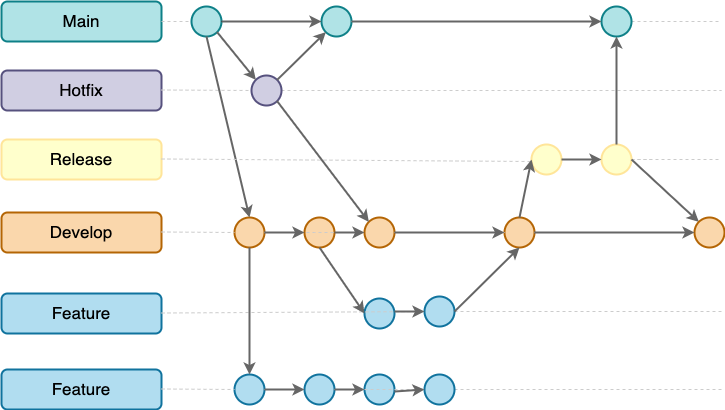

The diagram above was exported from draw.io. Its source (the exported page's mxGraphModel, read from the mxfile embedded in the PNG):
<mxGraphModel dx="1298" dy="804" grid="1" gridSize="10" guides="1" tooltips="1" connect="1" arrows="1" fold="1" page="1" pageScale="1" pageWidth="827" pageHeight="1169" math="0" shadow="0">
  <root>
    <mxCell id="0" />
    <mxCell id="1" parent="0" />
    <mxCell id="KY4QBHclVfJQwU8nmiRs-2" value="&lt;font style=&quot;font-size: 17px;&quot;&gt;Main&lt;/font&gt;" style="rounded=1;whiteSpace=wrap;html=1;fillColor=#b0e3e6;strokeColor=#0e8088;strokeWidth=2;" vertex="1" parent="1">
      <mxGeometry x="40" y="80" width="160" height="40" as="geometry" />
    </mxCell>
    <mxCell id="KY4QBHclVfJQwU8nmiRs-3" value="&lt;font style=&quot;font-size: 17px;&quot;&gt;Hotfix&lt;/font&gt;" style="rounded=1;whiteSpace=wrap;html=1;fillColor=#d0cee2;strokeColor=#56517e;strokeWidth=2;" vertex="1" parent="1">
      <mxGeometry x="40" y="149" width="160" height="40" as="geometry" />
    </mxCell>
    <mxCell id="KY4QBHclVfJQwU8nmiRs-4" value="&lt;font style=&quot;font-size: 17px;&quot;&gt;Release&lt;/font&gt;" style="rounded=1;whiteSpace=wrap;html=1;fillColor=#FFFFCC;strokeColor=#FFE599;strokeWidth=2;" vertex="1" parent="1">
      <mxGeometry x="40" y="218" width="160" height="40" as="geometry" />
    </mxCell>
    <mxCell id="KY4QBHclVfJQwU8nmiRs-5" value="&lt;font style=&quot;font-size: 17px;&quot;&gt;Develop&lt;/font&gt;" style="rounded=1;whiteSpace=wrap;html=1;fillColor=#fad7ac;strokeColor=#b46504;strokeWidth=2;" vertex="1" parent="1">
      <mxGeometry x="40" y="291" width="160" height="40" as="geometry" />
    </mxCell>
    <mxCell id="KY4QBHclVfJQwU8nmiRs-6" value="&lt;font style=&quot;font-size: 17px;&quot;&gt;Feature&lt;/font&gt;" style="rounded=1;whiteSpace=wrap;html=1;fillColor=#b1ddf0;strokeColor=#10739e;strokeWidth=2;" vertex="1" parent="1">
      <mxGeometry x="40" y="372" width="160" height="40" as="geometry" />
    </mxCell>
    <mxCell id="KY4QBHclVfJQwU8nmiRs-7" value="&lt;font style=&quot;font-size: 17px;&quot;&gt;Feature&lt;/font&gt;" style="rounded=1;whiteSpace=wrap;html=1;fillColor=#b1ddf0;strokeColor=#10739e;strokeWidth=2;" vertex="1" parent="1">
      <mxGeometry x="40" y="448" width="160" height="40" as="geometry" />
    </mxCell>
    <mxCell id="KY4QBHclVfJQwU8nmiRs-8" value="" style="endArrow=none;dashed=1;html=1;rounded=0;fontSize=17;exitX=1;exitY=0.5;exitDx=0;exitDy=0;startArrow=none;strokeColor=#CCCCCC;" edge="1" parent="1" source="KY4QBHclVfJQwU8nmiRs-23">
      <mxGeometry width="50" height="50" relative="1" as="geometry">
        <mxPoint x="390" y="420" as="sourcePoint" />
        <mxPoint x="760" y="100" as="targetPoint" />
      </mxGeometry>
    </mxCell>
    <mxCell id="KY4QBHclVfJQwU8nmiRs-9" value="" style="endArrow=none;dashed=1;html=1;rounded=0;fontSize=17;exitX=1;exitY=0.5;exitDx=0;exitDy=0;startArrow=none;strokeColor=#CCCCCC;" edge="1" parent="1" source="KY4QBHclVfJQwU8nmiRs-16">
      <mxGeometry width="50" height="50" relative="1" as="geometry">
        <mxPoint x="200" y="237.5" as="sourcePoint" />
        <mxPoint x="760" y="238" as="targetPoint" />
      </mxGeometry>
    </mxCell>
    <mxCell id="KY4QBHclVfJQwU8nmiRs-10" value="" style="endArrow=none;dashed=1;html=1;rounded=0;fontSize=17;exitX=1;exitY=0.5;exitDx=0;exitDy=0;startArrow=none;strokeColor=#CCCCCC;" edge="1" parent="1" source="KY4QBHclVfJQwU8nmiRs-25">
      <mxGeometry width="50" height="50" relative="1" as="geometry">
        <mxPoint x="200" y="168.5" as="sourcePoint" />
        <mxPoint x="760" y="169" as="targetPoint" />
      </mxGeometry>
    </mxCell>
    <mxCell id="KY4QBHclVfJQwU8nmiRs-12" value="" style="endArrow=none;dashed=1;html=1;rounded=0;fontSize=17;exitX=1;exitY=0.5;exitDx=0;exitDy=0;startArrow=none;strokeColor=#CCCCCC;" edge="1" parent="1" source="KY4QBHclVfJQwU8nmiRs-45">
      <mxGeometry width="50" height="50" relative="1" as="geometry">
        <mxPoint x="223" y="391.5" as="sourcePoint" />
        <mxPoint x="760" y="390" as="targetPoint" />
      </mxGeometry>
    </mxCell>
    <mxCell id="KY4QBHclVfJQwU8nmiRs-13" value="" style="endArrow=none;dashed=1;html=1;rounded=0;fontSize=17;exitX=1;exitY=0.5;exitDx=0;exitDy=0;startArrow=none;strokeColor=#CCCCCC;" edge="1" parent="1" source="KY4QBHclVfJQwU8nmiRs-42">
      <mxGeometry width="50" height="50" relative="1" as="geometry">
        <mxPoint x="223" y="467.5" as="sourcePoint" />
        <mxPoint x="760" y="468" as="targetPoint" />
      </mxGeometry>
    </mxCell>
    <mxCell id="KY4QBHclVfJQwU8nmiRs-15" value="" style="endArrow=none;dashed=1;html=1;rounded=0;fontSize=17;exitX=1;exitY=0.5;exitDx=0;exitDy=0;strokeColor=#CCCCCC;startArrow=none;" edge="1" parent="1" source="KY4QBHclVfJQwU8nmiRs-16">
      <mxGeometry width="50" height="50" relative="1" as="geometry">
        <mxPoint x="200" y="237.5" as="sourcePoint" />
        <mxPoint x="690" y="238" as="targetPoint" />
      </mxGeometry>
    </mxCell>
    <mxCell id="KY4QBHclVfJQwU8nmiRs-19" value="" style="ellipse;whiteSpace=wrap;html=1;aspect=fixed;strokeColor=#0e8088;strokeWidth=2;fontSize=17;fillColor=#b0e3e6;" vertex="1" parent="1">
      <mxGeometry x="230" y="85" width="30" height="30" as="geometry" />
    </mxCell>
    <mxCell id="KY4QBHclVfJQwU8nmiRs-20" value="" style="endArrow=none;dashed=1;html=1;rounded=0;fontSize=17;exitX=1;exitY=0.5;exitDx=0;exitDy=0;strokeColor=#CCCCCC;" edge="1" parent="1" source="KY4QBHclVfJQwU8nmiRs-2" target="KY4QBHclVfJQwU8nmiRs-19">
      <mxGeometry width="50" height="50" relative="1" as="geometry">
        <mxPoint x="200" y="100" as="sourcePoint" />
        <mxPoint x="800" y="100" as="targetPoint" />
      </mxGeometry>
    </mxCell>
    <mxCell id="KY4QBHclVfJQwU8nmiRs-21" value="" style="ellipse;whiteSpace=wrap;html=1;aspect=fixed;strokeColor=#0e8088;strokeWidth=2;fontSize=17;fillColor=#b0e3e6;" vertex="1" parent="1">
      <mxGeometry x="360" y="85" width="30" height="30" as="geometry" />
    </mxCell>
    <mxCell id="KY4QBHclVfJQwU8nmiRs-22" value="" style="endArrow=none;dashed=1;html=1;rounded=0;fontSize=17;exitX=1;exitY=0.5;exitDx=0;exitDy=0;startArrow=none;" edge="1" parent="1" source="KY4QBHclVfJQwU8nmiRs-19" target="KY4QBHclVfJQwU8nmiRs-21">
      <mxGeometry width="50" height="50" relative="1" as="geometry">
        <mxPoint x="260" y="100" as="sourcePoint" />
        <mxPoint x="800" y="100" as="targetPoint" />
      </mxGeometry>
    </mxCell>
    <mxCell id="KY4QBHclVfJQwU8nmiRs-25" value="" style="ellipse;whiteSpace=wrap;html=1;aspect=fixed;strokeColor=#56517e;strokeWidth=2;fontSize=17;fillColor=#d0cee2;" vertex="1" parent="1">
      <mxGeometry x="290" y="154" width="30" height="30" as="geometry" />
    </mxCell>
    <mxCell id="KY4QBHclVfJQwU8nmiRs-26" value="" style="endArrow=none;dashed=1;html=1;rounded=0;fontSize=17;exitX=1;exitY=0.5;exitDx=0;exitDy=0;strokeColor=#CCCCCC;" edge="1" parent="1" target="KY4QBHclVfJQwU8nmiRs-25">
      <mxGeometry width="50" height="50" relative="1" as="geometry">
        <mxPoint x="200" y="168.5" as="sourcePoint" />
        <mxPoint x="800" y="168.5" as="targetPoint" />
      </mxGeometry>
    </mxCell>
    <mxCell id="KY4QBHclVfJQwU8nmiRs-27" value="" style="ellipse;whiteSpace=wrap;html=1;aspect=fixed;strokeColor=#b46504;strokeWidth=2;fontSize=17;fillColor=#fad7ac;" vertex="1" parent="1">
      <mxGeometry x="273" y="296" width="30" height="30" as="geometry" />
    </mxCell>
    <mxCell id="KY4QBHclVfJQwU8nmiRs-28" value="" style="endArrow=none;dashed=1;html=1;rounded=0;fontSize=17;exitX=1;exitY=0.5;exitDx=0;exitDy=0;strokeColor=#CCCCCC;" edge="1" parent="1" target="KY4QBHclVfJQwU8nmiRs-27">
      <mxGeometry width="50" height="50" relative="1" as="geometry">
        <mxPoint x="200" y="310.5" as="sourcePoint" />
        <mxPoint x="800" y="310.5" as="targetPoint" />
      </mxGeometry>
    </mxCell>
    <mxCell id="KY4QBHclVfJQwU8nmiRs-29" value="" style="ellipse;whiteSpace=wrap;html=1;aspect=fixed;strokeColor=#b46504;strokeWidth=2;fontSize=17;fillColor=#fad7ac;" vertex="1" parent="1">
      <mxGeometry x="343" y="296" width="30" height="30" as="geometry" />
    </mxCell>
    <mxCell id="KY4QBHclVfJQwU8nmiRs-30" value="" style="ellipse;whiteSpace=wrap;html=1;aspect=fixed;strokeColor=#b46504;strokeWidth=2;fontSize=17;fillColor=#fad7ac;" vertex="1" parent="1">
      <mxGeometry x="403" y="296" width="30" height="30" as="geometry" />
    </mxCell>
    <mxCell id="KY4QBHclVfJQwU8nmiRs-31" value="" style="endArrow=none;dashed=1;html=1;rounded=0;fontSize=17;exitX=1;exitY=0.5;exitDx=0;exitDy=0;startArrow=none;strokeColor=#CCCCCC;" edge="1" parent="1" source="KY4QBHclVfJQwU8nmiRs-27" target="KY4QBHclVfJQwU8nmiRs-30">
      <mxGeometry width="50" height="50" relative="1" as="geometry">
        <mxPoint x="313" y="311" as="sourcePoint" />
        <mxPoint x="823" y="310.5" as="targetPoint" />
        <Array as="points">
          <mxPoint x="353" y="311" />
        </Array>
      </mxGeometry>
    </mxCell>
    <mxCell id="KY4QBHclVfJQwU8nmiRs-32" value="" style="ellipse;whiteSpace=wrap;html=1;aspect=fixed;strokeColor=#b46504;strokeWidth=2;fontSize=17;fillColor=#fad7ac;" vertex="1" parent="1">
      <mxGeometry x="543" y="296" width="30" height="30" as="geometry" />
    </mxCell>
    <mxCell id="KY4QBHclVfJQwU8nmiRs-33" value="" style="endArrow=none;dashed=1;html=1;rounded=0;fontSize=17;exitX=1;exitY=0.5;exitDx=0;exitDy=0;startArrow=none;strokeColor=#CCCCCC;" edge="1" parent="1" source="KY4QBHclVfJQwU8nmiRs-30" target="KY4QBHclVfJQwU8nmiRs-32">
      <mxGeometry width="50" height="50" relative="1" as="geometry">
        <mxPoint x="413" y="311" as="sourcePoint" />
        <mxPoint x="823" y="310.5" as="targetPoint" />
      </mxGeometry>
    </mxCell>
    <mxCell id="KY4QBHclVfJQwU8nmiRs-35" value="" style="ellipse;whiteSpace=wrap;html=1;aspect=fixed;strokeColor=#10739e;strokeWidth=2;fontSize=17;fillColor=#b1ddf0;" vertex="1" parent="1">
      <mxGeometry x="273" y="453" width="30" height="30" as="geometry" />
    </mxCell>
    <mxCell id="KY4QBHclVfJQwU8nmiRs-36" value="" style="endArrow=none;dashed=1;html=1;rounded=0;fontSize=17;exitX=1;exitY=0.5;exitDx=0;exitDy=0;strokeColor=#CCCCCC;" edge="1" parent="1" target="KY4QBHclVfJQwU8nmiRs-35">
      <mxGeometry width="50" height="50" relative="1" as="geometry">
        <mxPoint x="200" y="467.5" as="sourcePoint" />
        <mxPoint x="840" y="468" as="targetPoint" />
      </mxGeometry>
    </mxCell>
    <mxCell id="KY4QBHclVfJQwU8nmiRs-38" value="" style="ellipse;whiteSpace=wrap;html=1;aspect=fixed;strokeColor=#10739e;strokeWidth=2;fontSize=17;fillColor=#b1ddf0;" vertex="1" parent="1">
      <mxGeometry x="343" y="453" width="30" height="30" as="geometry" />
    </mxCell>
    <mxCell id="KY4QBHclVfJQwU8nmiRs-39" value="" style="endArrow=none;dashed=1;html=1;rounded=0;fontSize=17;exitX=1;exitY=0.5;exitDx=0;exitDy=0;startArrow=none;strokeColor=#CCCCCC;" edge="1" parent="1" source="KY4QBHclVfJQwU8nmiRs-35" target="KY4QBHclVfJQwU8nmiRs-38">
      <mxGeometry width="50" height="50" relative="1" as="geometry">
        <mxPoint x="313" y="468" as="sourcePoint" />
        <mxPoint x="863" y="468" as="targetPoint" />
      </mxGeometry>
    </mxCell>
    <mxCell id="KY4QBHclVfJQwU8nmiRs-41" value="" style="ellipse;whiteSpace=wrap;html=1;aspect=fixed;strokeColor=#10739e;strokeWidth=2;fontSize=17;fillColor=#b1ddf0;" vertex="1" parent="1">
      <mxGeometry x="403" y="453" width="30" height="30" as="geometry" />
    </mxCell>
    <mxCell id="KY4QBHclVfJQwU8nmiRs-42" value="" style="ellipse;whiteSpace=wrap;html=1;aspect=fixed;strokeColor=#10739e;strokeWidth=2;fontSize=17;fillColor=#b1ddf0;" vertex="1" parent="1">
      <mxGeometry x="463" y="453" width="30" height="30" as="geometry" />
    </mxCell>
    <mxCell id="KY4QBHclVfJQwU8nmiRs-43" value="" style="endArrow=none;dashed=1;html=1;rounded=0;fontSize=17;exitX=1;exitY=0.5;exitDx=0;exitDy=0;startArrow=none;strokeColor=#CCCCCC;" edge="1" parent="1" source="KY4QBHclVfJQwU8nmiRs-38" target="KY4QBHclVfJQwU8nmiRs-42">
      <mxGeometry width="50" height="50" relative="1" as="geometry">
        <mxPoint x="373" y="468" as="sourcePoint" />
        <mxPoint x="863" y="468" as="targetPoint" />
      </mxGeometry>
    </mxCell>
    <mxCell id="KY4QBHclVfJQwU8nmiRs-44" value="" style="ellipse;whiteSpace=wrap;html=1;aspect=fixed;strokeColor=#10739e;strokeWidth=2;fontSize=17;fillColor=#b1ddf0;" vertex="1" parent="1">
      <mxGeometry x="403" y="377" width="30" height="30" as="geometry" />
    </mxCell>
    <mxCell id="KY4QBHclVfJQwU8nmiRs-45" value="" style="ellipse;whiteSpace=wrap;html=1;aspect=fixed;strokeColor=#10739e;strokeWidth=2;fontSize=17;fillColor=#b1ddf0;" vertex="1" parent="1">
      <mxGeometry x="463" y="375" width="30" height="30" as="geometry" />
    </mxCell>
    <mxCell id="KY4QBHclVfJQwU8nmiRs-46" value="" style="endArrow=none;dashed=1;html=1;rounded=0;fontSize=17;exitX=1;exitY=0.5;exitDx=0;exitDy=0;strokeColor=#CCCCCC;" edge="1" parent="1" target="KY4QBHclVfJQwU8nmiRs-45">
      <mxGeometry width="50" height="50" relative="1" as="geometry">
        <mxPoint x="200" y="391.5" as="sourcePoint" />
        <mxPoint x="840" y="392" as="targetPoint" />
      </mxGeometry>
    </mxCell>
    <mxCell id="KY4QBHclVfJQwU8nmiRs-23" value="" style="ellipse;whiteSpace=wrap;html=1;aspect=fixed;strokeColor=#0e8088;strokeWidth=2;fontSize=17;fillColor=#b0e3e6;" vertex="1" parent="1">
      <mxGeometry x="640" y="85" width="30" height="30" as="geometry" />
    </mxCell>
    <mxCell id="KY4QBHclVfJQwU8nmiRs-49" value="" style="endArrow=none;dashed=1;html=1;rounded=0;fontSize=17;exitX=1;exitY=0.5;exitDx=0;exitDy=0;startArrow=none;strokeColor=#CCCCCC;" edge="1" parent="1" source="KY4QBHclVfJQwU8nmiRs-21" target="KY4QBHclVfJQwU8nmiRs-23">
      <mxGeometry width="50" height="50" relative="1" as="geometry">
        <mxPoint x="330" y="100" as="sourcePoint" />
        <mxPoint x="840" y="100" as="targetPoint" />
      </mxGeometry>
    </mxCell>
    <mxCell id="KY4QBHclVfJQwU8nmiRs-50" value="" style="endArrow=classic;html=1;rounded=0;strokeColor=#666666;fontSize=17;exitX=1;exitY=0.5;exitDx=0;exitDy=0;entryX=0;entryY=0.5;entryDx=0;entryDy=0;strokeWidth=2;" edge="1" parent="1" source="KY4QBHclVfJQwU8nmiRs-19" target="KY4QBHclVfJQwU8nmiRs-21">
      <mxGeometry width="50" height="50" relative="1" as="geometry">
        <mxPoint x="520" y="420" as="sourcePoint" />
        <mxPoint x="570" y="370" as="targetPoint" />
      </mxGeometry>
    </mxCell>
    <mxCell id="KY4QBHclVfJQwU8nmiRs-51" value="" style="endArrow=classic;html=1;rounded=0;strokeColor=#666666;fontSize=17;entryX=0;entryY=0.5;entryDx=0;entryDy=0;strokeWidth=2;exitX=1;exitY=0.5;exitDx=0;exitDy=0;" edge="1" parent="1" source="KY4QBHclVfJQwU8nmiRs-21" target="KY4QBHclVfJQwU8nmiRs-23">
      <mxGeometry width="50" height="50" relative="1" as="geometry">
        <mxPoint x="340" y="100" as="sourcePoint" />
        <mxPoint x="310" y="110" as="targetPoint" />
      </mxGeometry>
    </mxCell>
    <mxCell id="KY4QBHclVfJQwU8nmiRs-53" value="" style="endArrow=classic;html=1;rounded=0;strokeColor=#666666;fontSize=17;exitX=1;exitY=1;exitDx=0;exitDy=0;entryX=0;entryY=0;entryDx=0;entryDy=0;strokeWidth=2;" edge="1" parent="1" source="KY4QBHclVfJQwU8nmiRs-19" target="KY4QBHclVfJQwU8nmiRs-25">
      <mxGeometry width="50" height="50" relative="1" as="geometry">
        <mxPoint x="270" y="110" as="sourcePoint" />
        <mxPoint x="310" y="110" as="targetPoint" />
      </mxGeometry>
    </mxCell>
    <mxCell id="KY4QBHclVfJQwU8nmiRs-54" value="" style="endArrow=classic;html=1;rounded=0;strokeColor=#666666;fontSize=17;exitX=0.5;exitY=1;exitDx=0;exitDy=0;entryX=0.5;entryY=0;entryDx=0;entryDy=0;strokeWidth=2;" edge="1" parent="1" source="KY4QBHclVfJQwU8nmiRs-19" target="KY4QBHclVfJQwU8nmiRs-27">
      <mxGeometry width="50" height="50" relative="1" as="geometry">
        <mxPoint x="280" y="120" as="sourcePoint" />
        <mxPoint x="320" y="120" as="targetPoint" />
      </mxGeometry>
    </mxCell>
    <mxCell id="KY4QBHclVfJQwU8nmiRs-55" value="" style="endArrow=classic;html=1;rounded=0;strokeColor=#666666;fontSize=17;exitX=1;exitY=0;exitDx=0;exitDy=0;entryX=0;entryY=1;entryDx=0;entryDy=0;strokeWidth=2;" edge="1" parent="1" source="KY4QBHclVfJQwU8nmiRs-25" target="KY4QBHclVfJQwU8nmiRs-21">
      <mxGeometry width="50" height="50" relative="1" as="geometry">
        <mxPoint x="265.6066017177982" y="120.60660171779818" as="sourcePoint" />
        <mxPoint x="295" y="164" as="targetPoint" />
      </mxGeometry>
    </mxCell>
    <mxCell id="KY4QBHclVfJQwU8nmiRs-56" value="" style="endArrow=classic;html=1;rounded=0;strokeColor=#666666;fontSize=17;exitX=0.5;exitY=1;exitDx=0;exitDy=0;entryX=0.5;entryY=0;entryDx=0;entryDy=0;strokeWidth=2;" edge="1" parent="1" source="KY4QBHclVfJQwU8nmiRs-27" target="KY4QBHclVfJQwU8nmiRs-35">
      <mxGeometry width="50" height="50" relative="1" as="geometry">
        <mxPoint x="288.6066017177982" y="120.60660171779818" as="sourcePoint" />
        <mxPoint x="307.3933982822018" y="168.39339828220182" as="targetPoint" />
      </mxGeometry>
    </mxCell>
    <mxCell id="KY4QBHclVfJQwU8nmiRs-57" value="" style="endArrow=classic;html=1;rounded=0;strokeColor=#666666;fontSize=17;entryX=0;entryY=0.5;entryDx=0;entryDy=0;strokeWidth=2;exitX=1;exitY=0.5;exitDx=0;exitDy=0;" edge="1" parent="1" source="KY4QBHclVfJQwU8nmiRs-35" target="KY4QBHclVfJQwU8nmiRs-38">
      <mxGeometry width="50" height="50" relative="1" as="geometry">
        <mxPoint x="298" y="430" as="sourcePoint" />
        <mxPoint x="298" y="463" as="targetPoint" />
      </mxGeometry>
    </mxCell>
    <mxCell id="KY4QBHclVfJQwU8nmiRs-59" value="" style="ellipse;whiteSpace=wrap;html=1;aspect=fixed;strokeColor=#FFE599;strokeWidth=2;fontSize=17;fillColor=#FFFFCC;" vertex="1" parent="1">
      <mxGeometry x="570" y="223" width="30" height="30" as="geometry" />
    </mxCell>
    <mxCell id="KY4QBHclVfJQwU8nmiRs-16" value="" style="ellipse;whiteSpace=wrap;html=1;aspect=fixed;strokeColor=#FFE599;strokeWidth=2;fontSize=17;fillColor=#FFFFCC;" vertex="1" parent="1">
      <mxGeometry x="640" y="223" width="30" height="30" as="geometry" />
    </mxCell>
    <mxCell id="KY4QBHclVfJQwU8nmiRs-60" value="" style="endArrow=none;dashed=1;html=1;rounded=0;fontSize=17;exitX=1;exitY=0.5;exitDx=0;exitDy=0;strokeColor=#CCCCCC;" edge="1" parent="1">
      <mxGeometry width="50" height="50" relative="1" as="geometry">
        <mxPoint x="200" y="237.5" as="sourcePoint" />
        <mxPoint x="570" y="240" as="targetPoint" />
      </mxGeometry>
    </mxCell>
    <mxCell id="KY4QBHclVfJQwU8nmiRs-61" value="" style="endArrow=classic;html=1;rounded=0;strokeColor=#666666;strokeWidth=2;fontSize=17;exitX=1;exitY=0.5;exitDx=0;exitDy=0;entryX=0;entryY=0.5;entryDx=0;entryDy=0;" edge="1" parent="1" source="KY4QBHclVfJQwU8nmiRs-59" target="KY4QBHclVfJQwU8nmiRs-16">
      <mxGeometry width="50" height="50" relative="1" as="geometry">
        <mxPoint x="520" y="420" as="sourcePoint" />
        <mxPoint x="570" y="370" as="targetPoint" />
      </mxGeometry>
    </mxCell>
    <mxCell id="KY4QBHclVfJQwU8nmiRs-62" value="" style="endArrow=classic;html=1;rounded=0;strokeColor=#666666;strokeWidth=2;fontSize=17;exitX=0.5;exitY=0;exitDx=0;exitDy=0;entryX=0.5;entryY=1;entryDx=0;entryDy=0;" edge="1" parent="1" source="KY4QBHclVfJQwU8nmiRs-16" target="KY4QBHclVfJQwU8nmiRs-23">
      <mxGeometry width="50" height="50" relative="1" as="geometry">
        <mxPoint x="660" y="199" as="sourcePoint" />
        <mxPoint x="660" y="120" as="targetPoint" />
      </mxGeometry>
    </mxCell>
    <mxCell id="KY4QBHclVfJQwU8nmiRs-63" value="" style="endArrow=classic;html=1;rounded=0;strokeColor=#666666;strokeWidth=2;fontSize=17;entryX=0;entryY=0.5;entryDx=0;entryDy=0;exitX=0.5;exitY=0;exitDx=0;exitDy=0;" edge="1" parent="1" source="KY4QBHclVfJQwU8nmiRs-32" target="KY4QBHclVfJQwU8nmiRs-59">
      <mxGeometry width="50" height="50" relative="1" as="geometry">
        <mxPoint x="540" y="296" as="sourcePoint" />
        <mxPoint x="590" y="246" as="targetPoint" />
      </mxGeometry>
    </mxCell>
    <mxCell id="KY4QBHclVfJQwU8nmiRs-64" value="" style="endArrow=classic;html=1;rounded=0;strokeColor=#666666;strokeWidth=2;fontSize=17;entryX=0;entryY=0;entryDx=0;entryDy=0;exitX=1;exitY=0.5;exitDx=0;exitDy=0;" edge="1" parent="1" source="KY4QBHclVfJQwU8nmiRs-16" target="KY4QBHclVfJQwU8nmiRs-34">
      <mxGeometry width="50" height="50" relative="1" as="geometry">
        <mxPoint x="670" y="239" as="sourcePoint" />
        <mxPoint x="720" y="189" as="targetPoint" />
      </mxGeometry>
    </mxCell>
    <mxCell id="KY4QBHclVfJQwU8nmiRs-34" value="" style="ellipse;whiteSpace=wrap;html=1;aspect=fixed;strokeColor=#b46504;strokeWidth=2;fontSize=17;fillColor=#fad7ac;" vertex="1" parent="1">
      <mxGeometry x="733" y="296" width="30" height="30" as="geometry" />
    </mxCell>
    <mxCell id="KY4QBHclVfJQwU8nmiRs-67" value="" style="endArrow=none;dashed=1;html=1;rounded=0;fontSize=17;exitX=1;exitY=0.5;exitDx=0;exitDy=0;startArrow=none;strokeColor=#CCCCCC;" edge="1" parent="1" source="KY4QBHclVfJQwU8nmiRs-32" target="KY4QBHclVfJQwU8nmiRs-34">
      <mxGeometry width="50" height="50" relative="1" as="geometry">
        <mxPoint x="673" y="311" as="sourcePoint" />
        <mxPoint x="863" y="311" as="targetPoint" />
      </mxGeometry>
    </mxCell>
    <mxCell id="KY4QBHclVfJQwU8nmiRs-68" value="" style="endArrow=classic;html=1;rounded=0;strokeColor=#666666;strokeWidth=2;fontSize=17;exitX=1;exitY=0.5;exitDx=0;exitDy=0;entryX=0;entryY=0.5;entryDx=0;entryDy=0;" edge="1" parent="1" source="KY4QBHclVfJQwU8nmiRs-32" target="KY4QBHclVfJQwU8nmiRs-34">
      <mxGeometry width="50" height="50" relative="1" as="geometry">
        <mxPoint x="543" y="420" as="sourcePoint" />
        <mxPoint x="593" y="370" as="targetPoint" />
      </mxGeometry>
    </mxCell>
    <mxCell id="KY4QBHclVfJQwU8nmiRs-69" value="" style="endArrow=classic;html=1;rounded=0;strokeColor=#666666;strokeWidth=2;fontSize=17;exitX=1;exitY=0.5;exitDx=0;exitDy=0;" edge="1" parent="1" source="KY4QBHclVfJQwU8nmiRs-27">
      <mxGeometry width="50" height="50" relative="1" as="geometry">
        <mxPoint x="543" y="420" as="sourcePoint" />
        <mxPoint x="343" y="311" as="targetPoint" />
      </mxGeometry>
    </mxCell>
    <mxCell id="KY4QBHclVfJQwU8nmiRs-70" value="" style="endArrow=classic;html=1;rounded=0;strokeColor=#666666;strokeWidth=2;fontSize=17;exitX=1;exitY=0.5;exitDx=0;exitDy=0;entryX=0;entryY=0.5;entryDx=0;entryDy=0;" edge="1" parent="1" source="KY4QBHclVfJQwU8nmiRs-29" target="KY4QBHclVfJQwU8nmiRs-30">
      <mxGeometry width="50" height="50" relative="1" as="geometry">
        <mxPoint x="543" y="420" as="sourcePoint" />
        <mxPoint x="593" y="370" as="targetPoint" />
      </mxGeometry>
    </mxCell>
    <mxCell id="KY4QBHclVfJQwU8nmiRs-71" value="" style="endArrow=classic;html=1;rounded=0;strokeColor=#666666;strokeWidth=2;fontSize=17;exitX=1;exitY=0.5;exitDx=0;exitDy=0;entryX=0;entryY=0.5;entryDx=0;entryDy=0;" edge="1" parent="1" source="KY4QBHclVfJQwU8nmiRs-30" target="KY4QBHclVfJQwU8nmiRs-32">
      <mxGeometry width="50" height="50" relative="1" as="geometry">
        <mxPoint x="543" y="420" as="sourcePoint" />
        <mxPoint x="593" y="370" as="targetPoint" />
      </mxGeometry>
    </mxCell>
    <mxCell id="KY4QBHclVfJQwU8nmiRs-72" value="" style="endArrow=classic;html=1;rounded=0;strokeColor=#666666;strokeWidth=2;fontSize=17;exitX=0.5;exitY=1;exitDx=0;exitDy=0;entryX=0;entryY=0.5;entryDx=0;entryDy=0;" edge="1" parent="1" source="KY4QBHclVfJQwU8nmiRs-29" target="KY4QBHclVfJQwU8nmiRs-44">
      <mxGeometry width="50" height="50" relative="1" as="geometry">
        <mxPoint x="543" y="420" as="sourcePoint" />
        <mxPoint x="593" y="370" as="targetPoint" />
      </mxGeometry>
    </mxCell>
    <mxCell id="KY4QBHclVfJQwU8nmiRs-73" value="" style="endArrow=classic;html=1;rounded=0;strokeColor=#666666;strokeWidth=2;fontSize=17;entryX=0;entryY=0.5;entryDx=0;entryDy=0;" edge="1" parent="1" target="KY4QBHclVfJQwU8nmiRs-45">
      <mxGeometry width="50" height="50" relative="1" as="geometry">
        <mxPoint x="433" y="390" as="sourcePoint" />
        <mxPoint x="593" y="370" as="targetPoint" />
      </mxGeometry>
    </mxCell>
    <mxCell id="KY4QBHclVfJQwU8nmiRs-76" value="" style="endArrow=classic;html=1;rounded=0;strokeColor=#666666;strokeWidth=2;fontSize=17;exitX=1;exitY=0.5;exitDx=0;exitDy=0;entryX=0.5;entryY=1;entryDx=0;entryDy=0;" edge="1" parent="1" source="KY4QBHclVfJQwU8nmiRs-45" target="KY4QBHclVfJQwU8nmiRs-32">
      <mxGeometry width="50" height="50" relative="1" as="geometry">
        <mxPoint x="543" y="420" as="sourcePoint" />
        <mxPoint x="593" y="370" as="targetPoint" />
      </mxGeometry>
    </mxCell>
    <mxCell id="KY4QBHclVfJQwU8nmiRs-77" value="" style="endArrow=classic;html=1;rounded=0;strokeColor=#666666;strokeWidth=2;fontSize=17;exitX=1;exitY=0.5;exitDx=0;exitDy=0;" edge="1" parent="1" source="KY4QBHclVfJQwU8nmiRs-38">
      <mxGeometry width="50" height="50" relative="1" as="geometry">
        <mxPoint x="543" y="420" as="sourcePoint" />
        <mxPoint x="403" y="468" as="targetPoint" />
      </mxGeometry>
    </mxCell>
    <mxCell id="KY4QBHclVfJQwU8nmiRs-79" value="" style="endArrow=classic;html=1;rounded=0;strokeColor=#666666;strokeWidth=2;fontSize=17;entryX=0;entryY=0.5;entryDx=0;entryDy=0;" edge="1" parent="1" target="KY4QBHclVfJQwU8nmiRs-42">
      <mxGeometry width="50" height="50" relative="1" as="geometry">
        <mxPoint x="433" y="470" as="sourcePoint" />
        <mxPoint x="593" y="370" as="targetPoint" />
      </mxGeometry>
    </mxCell>
    <mxCell id="KY4QBHclVfJQwU8nmiRs-82" value="" style="endArrow=classic;html=1;rounded=0;strokeColor=#666666;strokeWidth=2;fontSize=17;exitX=1;exitY=1;exitDx=0;exitDy=0;entryX=0;entryY=0;entryDx=0;entryDy=0;" edge="1" parent="1" source="KY4QBHclVfJQwU8nmiRs-25" target="KY4QBHclVfJQwU8nmiRs-30">
      <mxGeometry width="50" height="50" relative="1" as="geometry">
        <mxPoint x="520" y="420" as="sourcePoint" />
        <mxPoint x="390" y="290" as="targetPoint" />
      </mxGeometry>
    </mxCell>
  </root>
</mxGraphModel>